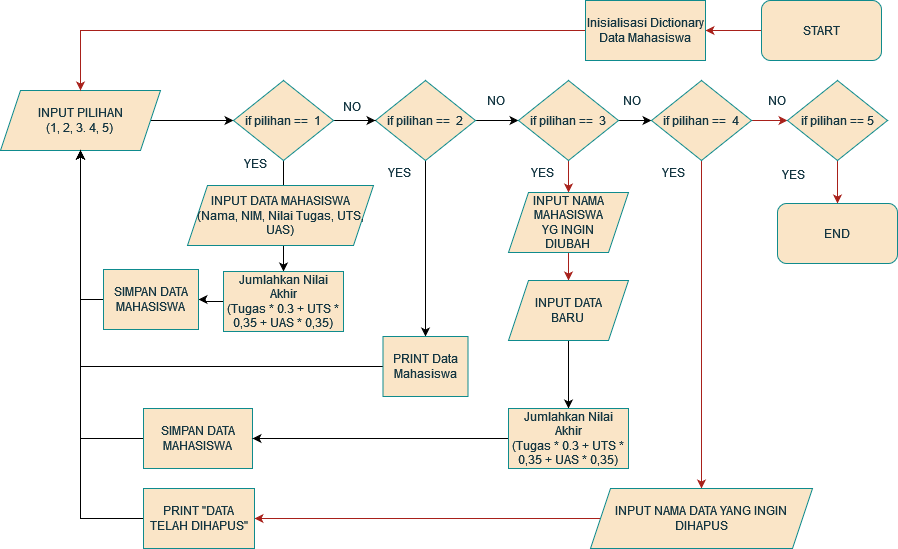

The diagram above was exported from draw.io. Its source (the exported page's mxGraphModel, read from the mxfile embedded in the PNG):
<mxGraphModel dx="1644" dy="414" grid="0" gridSize="10" guides="1" tooltips="1" connect="1" arrows="1" fold="1" page="1" pageScale="1" pageWidth="850" pageHeight="1100" background="#ffffff" math="0" shadow="0">
  <root>
    <mxCell id="0" />
    <mxCell id="1" parent="0" />
    <mxCell id="ej2zxdGgEZxWplA860ch-5" value="" style="edgeStyle=orthogonalEdgeStyle;rounded=0;orthogonalLoop=1;jettySize=auto;html=1;labelBackgroundColor=none;strokeColor=#A8201A;fontColor=default;" parent="1" source="ej2zxdGgEZxWplA860ch-1" target="ej2zxdGgEZxWplA860ch-4" edge="1">
      <mxGeometry relative="1" as="geometry" />
    </mxCell>
    <mxCell id="ej2zxdGgEZxWplA860ch-1" value="&lt;div&gt;START&lt;/div&gt;" style="rounded=1;whiteSpace=wrap;html=1;labelBackgroundColor=none;fillColor=#FAE5C7;strokeColor=#0F8B8D;fontColor=#143642;" parent="1" vertex="1">
      <mxGeometry x="743" y="30" width="120" height="60" as="geometry" />
    </mxCell>
    <mxCell id="uhRXQhD7_M8lkC6Cr1CY-11" style="edgeStyle=orthogonalEdgeStyle;rounded=0;orthogonalLoop=1;jettySize=auto;html=1;" edge="1" parent="1" source="ej2zxdGgEZxWplA860ch-2" target="ej2zxdGgEZxWplA860ch-11">
      <mxGeometry relative="1" as="geometry" />
    </mxCell>
    <mxCell id="ej2zxdGgEZxWplA860ch-2" value="&lt;div&gt;INPUT PILIHAN&lt;/div&gt;&lt;div&gt;(1, 2, 3. 4, 5)&lt;br&gt;&lt;/div&gt;" style="shape=parallelogram;perimeter=parallelogramPerimeter;whiteSpace=wrap;html=1;fixedSize=1;labelBackgroundColor=none;fillColor=#FAE5C7;strokeColor=#0F8B8D;fontColor=#143642;" parent="1" vertex="1">
      <mxGeometry x="-18" y="120" width="160" height="60" as="geometry" />
    </mxCell>
    <mxCell id="ej2zxdGgEZxWplA860ch-6" value="" style="edgeStyle=orthogonalEdgeStyle;rounded=0;orthogonalLoop=1;jettySize=auto;html=1;labelBackgroundColor=none;strokeColor=#A8201A;fontColor=default;" parent="1" source="ej2zxdGgEZxWplA860ch-4" target="ej2zxdGgEZxWplA860ch-2" edge="1">
      <mxGeometry relative="1" as="geometry" />
    </mxCell>
    <mxCell id="ej2zxdGgEZxWplA860ch-4" value="Inisialisasi Dictionary Data Mahasiswa" style="rounded=0;whiteSpace=wrap;html=1;labelBackgroundColor=none;fillColor=#FAE5C7;strokeColor=#0F8B8D;fontColor=#143642;" parent="1" vertex="1">
      <mxGeometry x="567" y="30" width="120" height="60" as="geometry" />
    </mxCell>
    <mxCell id="uhRXQhD7_M8lkC6Cr1CY-3" style="edgeStyle=orthogonalEdgeStyle;rounded=0;orthogonalLoop=1;jettySize=auto;html=1;" edge="1" parent="1" source="ej2zxdGgEZxWplA860ch-9" target="ej2zxdGgEZxWplA860ch-24">
      <mxGeometry relative="1" as="geometry" />
    </mxCell>
    <mxCell id="uhRXQhD7_M8lkC6Cr1CY-19" style="edgeStyle=orthogonalEdgeStyle;rounded=0;orthogonalLoop=1;jettySize=auto;html=1;entryX=0;entryY=0.5;entryDx=0;entryDy=0;" edge="1" parent="1" source="ej2zxdGgEZxWplA860ch-9" target="ej2zxdGgEZxWplA860ch-13">
      <mxGeometry relative="1" as="geometry" />
    </mxCell>
    <mxCell id="ej2zxdGgEZxWplA860ch-9" value="if pilihan ==&amp;nbsp; 2" style="rhombus;whiteSpace=wrap;html=1;labelBackgroundColor=none;fillColor=#FAE5C7;strokeColor=#0F8B8D;fontColor=#143642;" parent="1" vertex="1">
      <mxGeometry x="357" y="110" width="100" height="80" as="geometry" />
    </mxCell>
    <mxCell id="uhRXQhD7_M8lkC6Cr1CY-1" value="" style="edgeStyle=orthogonalEdgeStyle;rounded=0;orthogonalLoop=1;jettySize=auto;html=1;" edge="1" parent="1" source="ej2zxdGgEZxWplA860ch-11" target="y7KgaVlqVmDGfSRUqwLt-3">
      <mxGeometry relative="1" as="geometry" />
    </mxCell>
    <mxCell id="uhRXQhD7_M8lkC6Cr1CY-15" value="" style="edgeStyle=orthogonalEdgeStyle;rounded=0;orthogonalLoop=1;jettySize=auto;html=1;" edge="1" parent="1" source="ej2zxdGgEZxWplA860ch-11" target="ej2zxdGgEZxWplA860ch-9">
      <mxGeometry relative="1" as="geometry" />
    </mxCell>
    <mxCell id="ej2zxdGgEZxWplA860ch-11" value="if pilihan ==&amp;nbsp; 1" style="rhombus;whiteSpace=wrap;html=1;labelBackgroundColor=none;fillColor=#FAE5C7;strokeColor=#0F8B8D;fontColor=#143642;" parent="1" vertex="1">
      <mxGeometry x="215" y="110" width="100" height="80" as="geometry" />
    </mxCell>
    <mxCell id="ej2zxdGgEZxWplA860ch-27" value="" style="edgeStyle=orthogonalEdgeStyle;rounded=0;orthogonalLoop=1;jettySize=auto;html=1;labelBackgroundColor=none;strokeColor=#A8201A;fontColor=default;" parent="1" source="ej2zxdGgEZxWplA860ch-13" target="ej2zxdGgEZxWplA860ch-26" edge="1">
      <mxGeometry relative="1" as="geometry" />
    </mxCell>
    <mxCell id="uhRXQhD7_M8lkC6Cr1CY-21" style="edgeStyle=orthogonalEdgeStyle;rounded=0;orthogonalLoop=1;jettySize=auto;html=1;" edge="1" parent="1" source="ej2zxdGgEZxWplA860ch-13" target="ej2zxdGgEZxWplA860ch-18">
      <mxGeometry relative="1" as="geometry" />
    </mxCell>
    <mxCell id="ej2zxdGgEZxWplA860ch-13" value="if pilihan ==&amp;nbsp; 3" style="rhombus;whiteSpace=wrap;html=1;labelBackgroundColor=none;fillColor=#FAE5C7;strokeColor=#0F8B8D;fontColor=#143642;" parent="1" vertex="1">
      <mxGeometry x="500" y="110" width="100" height="80" as="geometry" />
    </mxCell>
    <mxCell id="ej2zxdGgEZxWplA860ch-23" value="" style="edgeStyle=orthogonalEdgeStyle;rounded=0;orthogonalLoop=1;jettySize=auto;html=1;labelBackgroundColor=none;strokeColor=#A8201A;fontColor=default;" parent="1" source="ej2zxdGgEZxWplA860ch-18" target="ej2zxdGgEZxWplA860ch-22" edge="1">
      <mxGeometry relative="1" as="geometry" />
    </mxCell>
    <mxCell id="ej2zxdGgEZxWplA860ch-42" value="" style="edgeStyle=orthogonalEdgeStyle;rounded=0;orthogonalLoop=1;jettySize=auto;html=1;labelBackgroundColor=none;strokeColor=#A8201A;fontColor=default;" parent="1" source="ej2zxdGgEZxWplA860ch-18" target="ej2zxdGgEZxWplA860ch-41" edge="1">
      <mxGeometry relative="1" as="geometry" />
    </mxCell>
    <mxCell id="ej2zxdGgEZxWplA860ch-18" value="if pilihan ==&amp;nbsp; 4" style="rhombus;whiteSpace=wrap;html=1;labelBackgroundColor=none;fillColor=#FAE5C7;strokeColor=#0F8B8D;fontColor=#143642;" parent="1" vertex="1">
      <mxGeometry x="633" y="110" width="100" height="80" as="geometry" />
    </mxCell>
    <mxCell id="ej2zxdGgEZxWplA860ch-20" value="&lt;div&gt;INPUT DATA MAHASISWA&lt;/div&gt;&lt;div&gt;(Nama, NIM, Nilai Tugas, UTS, UAS)&lt;br&gt;&lt;/div&gt;" style="shape=parallelogram;perimeter=parallelogramPerimeter;whiteSpace=wrap;html=1;fixedSize=1;labelBackgroundColor=none;fillColor=#FAE5C7;strokeColor=#0F8B8D;fontColor=#143642;" parent="1" vertex="1">
      <mxGeometry x="169" y="215" width="186" height="60" as="geometry" />
    </mxCell>
    <mxCell id="ej2zxdGgEZxWplA860ch-54" style="edgeStyle=orthogonalEdgeStyle;rounded=0;orthogonalLoop=1;jettySize=auto;html=1;labelBackgroundColor=none;strokeColor=#A8201A;fontColor=default;" parent="1" source="ej2zxdGgEZxWplA860ch-22" target="ej2zxdGgEZxWplA860ch-46" edge="1">
      <mxGeometry relative="1" as="geometry" />
    </mxCell>
    <mxCell id="ej2zxdGgEZxWplA860ch-22" value="if pilihan == 5 " style="rhombus;whiteSpace=wrap;html=1;labelBackgroundColor=none;fillColor=#FAE5C7;strokeColor=#0F8B8D;fontColor=#143642;" parent="1" vertex="1">
      <mxGeometry x="769" y="110" width="100" height="80" as="geometry" />
    </mxCell>
    <mxCell id="uhRXQhD7_M8lkC6Cr1CY-4" style="edgeStyle=orthogonalEdgeStyle;rounded=0;orthogonalLoop=1;jettySize=auto;html=1;entryX=0.5;entryY=1;entryDx=0;entryDy=0;" edge="1" parent="1" source="ej2zxdGgEZxWplA860ch-24" target="ej2zxdGgEZxWplA860ch-2">
      <mxGeometry relative="1" as="geometry" />
    </mxCell>
    <mxCell id="ej2zxdGgEZxWplA860ch-24" value="PRINT Data Mahasiswa" style="rounded=0;whiteSpace=wrap;html=1;labelBackgroundColor=none;fillColor=#FAE5C7;strokeColor=#0F8B8D;fontColor=#143642;" parent="1" vertex="1">
      <mxGeometry x="364.5" y="366" width="85" height="60" as="geometry" />
    </mxCell>
    <mxCell id="ej2zxdGgEZxWplA860ch-29" value="" style="edgeStyle=orthogonalEdgeStyle;rounded=0;orthogonalLoop=1;jettySize=auto;html=1;labelBackgroundColor=none;strokeColor=#A8201A;fontColor=default;" parent="1" source="ej2zxdGgEZxWplA860ch-26" target="ej2zxdGgEZxWplA860ch-28" edge="1">
      <mxGeometry relative="1" as="geometry" />
    </mxCell>
    <mxCell id="ej2zxdGgEZxWplA860ch-26" value="&lt;div&gt;INPUT NAMA MAHASISWA&lt;/div&gt;&lt;div&gt;YG INGIN&lt;/div&gt;&lt;div&gt;DIUBAH&lt;br&gt;&lt;/div&gt;" style="shape=parallelogram;perimeter=parallelogramPerimeter;whiteSpace=wrap;html=1;fixedSize=1;labelBackgroundColor=none;fillColor=#FAE5C7;strokeColor=#0F8B8D;fontColor=#143642;" parent="1" vertex="1">
      <mxGeometry x="490" y="222" width="120" height="60" as="geometry" />
    </mxCell>
    <mxCell id="uhRXQhD7_M8lkC6Cr1CY-8" style="edgeStyle=orthogonalEdgeStyle;rounded=0;orthogonalLoop=1;jettySize=auto;html=1;entryX=0.5;entryY=0;entryDx=0;entryDy=0;" edge="1" parent="1" source="ej2zxdGgEZxWplA860ch-28" target="y7KgaVlqVmDGfSRUqwLt-7">
      <mxGeometry relative="1" as="geometry" />
    </mxCell>
    <mxCell id="ej2zxdGgEZxWplA860ch-28" value="&lt;div&gt;INPUT DATA&lt;/div&gt;&lt;div&gt;BARU&lt;br&gt;&lt;/div&gt;" style="shape=parallelogram;perimeter=parallelogramPerimeter;whiteSpace=wrap;html=1;fixedSize=1;labelBackgroundColor=none;fillColor=#FAE5C7;strokeColor=#0F8B8D;fontColor=#143642;" parent="1" vertex="1">
      <mxGeometry x="490" y="310" width="120" height="60" as="geometry" />
    </mxCell>
    <mxCell id="uhRXQhD7_M8lkC6Cr1CY-10" style="edgeStyle=orthogonalEdgeStyle;rounded=0;orthogonalLoop=1;jettySize=auto;html=1;entryX=0.5;entryY=1;entryDx=0;entryDy=0;" edge="1" parent="1" source="ej2zxdGgEZxWplA860ch-32" target="ej2zxdGgEZxWplA860ch-2">
      <mxGeometry relative="1" as="geometry">
        <Array as="points">
          <mxPoint x="62" y="468" />
        </Array>
      </mxGeometry>
    </mxCell>
    <mxCell id="ej2zxdGgEZxWplA860ch-32" value="&lt;div&gt;SIMPAN DATA&lt;/div&gt;&lt;div&gt;MAHASISWA&lt;br&gt;&lt;/div&gt;" style="whiteSpace=wrap;html=1;labelBackgroundColor=none;fillColor=#FAE5C7;strokeColor=#0F8B8D;fontColor=#143642;" parent="1" vertex="1">
      <mxGeometry x="125" y="438" width="109" height="60" as="geometry" />
    </mxCell>
    <mxCell id="ej2zxdGgEZxWplA860ch-44" value="" style="edgeStyle=orthogonalEdgeStyle;rounded=0;orthogonalLoop=1;jettySize=auto;html=1;labelBackgroundColor=none;strokeColor=#A8201A;fontColor=default;" parent="1" source="ej2zxdGgEZxWplA860ch-41" target="ej2zxdGgEZxWplA860ch-43" edge="1">
      <mxGeometry relative="1" as="geometry" />
    </mxCell>
    <mxCell id="ej2zxdGgEZxWplA860ch-41" value="INPUT NAMA DATA YANG INGIN DIHAPUS" style="shape=parallelogram;perimeter=parallelogramPerimeter;whiteSpace=wrap;html=1;fixedSize=1;labelBackgroundColor=none;fillColor=#FAE5C7;strokeColor=#0F8B8D;fontColor=#143642;" parent="1" vertex="1">
      <mxGeometry x="572" y="518" width="222" height="60" as="geometry" />
    </mxCell>
    <mxCell id="uhRXQhD7_M8lkC6Cr1CY-20" style="edgeStyle=orthogonalEdgeStyle;rounded=0;orthogonalLoop=1;jettySize=auto;html=1;entryX=0.5;entryY=1;entryDx=0;entryDy=0;" edge="1" parent="1" source="ej2zxdGgEZxWplA860ch-43" target="ej2zxdGgEZxWplA860ch-2">
      <mxGeometry relative="1" as="geometry">
        <Array as="points">
          <mxPoint x="62" y="548" />
        </Array>
      </mxGeometry>
    </mxCell>
    <mxCell id="ej2zxdGgEZxWplA860ch-43" value="PRINT &quot;DATA TELAH DIHAPUS&quot;" style="whiteSpace=wrap;html=1;labelBackgroundColor=none;fillColor=#FAE5C7;strokeColor=#0F8B8D;fontColor=#143642;" parent="1" vertex="1">
      <mxGeometry x="125" y="518" width="111" height="60" as="geometry" />
    </mxCell>
    <mxCell id="ej2zxdGgEZxWplA860ch-46" value="END" style="rounded=1;whiteSpace=wrap;html=1;labelBackgroundColor=none;fillColor=#FAE5C7;strokeColor=#0F8B8D;fontColor=#143642;" parent="1" vertex="1">
      <mxGeometry x="759" y="233" width="120" height="60" as="geometry" />
    </mxCell>
    <mxCell id="ej2zxdGgEZxWplA860ch-55" value="YES" style="whiteSpace=wrap;html=1;aspect=fixed;fillColor=none;strokeColor=none;labelBackgroundColor=none;fontColor=#143642;" parent="1" vertex="1">
      <mxGeometry x="197" y="153" width="80" height="80" as="geometry" />
    </mxCell>
    <mxCell id="ej2zxdGgEZxWplA860ch-56" value="NO" style="whiteSpace=wrap;html=1;aspect=fixed;fillColor=none;strokeColor=none;labelBackgroundColor=none;fontColor=#143642;" parent="1" vertex="1">
      <mxGeometry x="294" y="96" width="80" height="80" as="geometry" />
    </mxCell>
    <mxCell id="ej2zxdGgEZxWplA860ch-58" value="NO" style="whiteSpace=wrap;html=1;aspect=fixed;fillColor=none;strokeColor=none;labelBackgroundColor=none;fontColor=#143642;" parent="1" vertex="1">
      <mxGeometry x="438" y="90" width="80" height="80" as="geometry" />
    </mxCell>
    <mxCell id="ej2zxdGgEZxWplA860ch-60" value="NO" style="whiteSpace=wrap;html=1;aspect=fixed;fillColor=none;strokeColor=none;labelBackgroundColor=none;fontColor=#143642;" parent="1" vertex="1">
      <mxGeometry x="574" y="90" width="80" height="80" as="geometry" />
    </mxCell>
    <mxCell id="ej2zxdGgEZxWplA860ch-63" value="NO" style="whiteSpace=wrap;html=1;aspect=fixed;fillColor=none;strokeColor=none;labelBackgroundColor=none;fontColor=#143642;" parent="1" vertex="1">
      <mxGeometry x="719" y="90" width="80" height="80" as="geometry" />
    </mxCell>
    <mxCell id="ej2zxdGgEZxWplA860ch-64" value="YES" style="whiteSpace=wrap;html=1;aspect=fixed;fillColor=none;strokeColor=none;labelBackgroundColor=none;fontColor=#143642;" parent="1" vertex="1">
      <mxGeometry x="341" y="162" width="80" height="80" as="geometry" />
    </mxCell>
    <mxCell id="ej2zxdGgEZxWplA860ch-65" value="YES" style="whiteSpace=wrap;html=1;aspect=fixed;fillColor=none;strokeColor=none;labelBackgroundColor=none;fontColor=#143642;" parent="1" vertex="1">
      <mxGeometry x="484" y="162" width="80" height="80" as="geometry" />
    </mxCell>
    <mxCell id="ej2zxdGgEZxWplA860ch-67" value="YES" style="whiteSpace=wrap;html=1;aspect=fixed;fillColor=none;strokeColor=none;labelBackgroundColor=none;fontColor=#143642;" parent="1" vertex="1">
      <mxGeometry x="615" y="162" width="80" height="80" as="geometry" />
    </mxCell>
    <mxCell id="ej2zxdGgEZxWplA860ch-68" value="YES" style="whiteSpace=wrap;html=1;aspect=fixed;fillColor=none;strokeColor=none;labelBackgroundColor=none;fontColor=#143642;" parent="1" vertex="1">
      <mxGeometry x="735" y="164" width="80" height="80" as="geometry" />
    </mxCell>
    <mxCell id="uhRXQhD7_M8lkC6Cr1CY-6" value="" style="edgeStyle=orthogonalEdgeStyle;rounded=0;orthogonalLoop=1;jettySize=auto;html=1;" edge="1" parent="1" source="y7KgaVlqVmDGfSRUqwLt-3" target="y7KgaVlqVmDGfSRUqwLt-8">
      <mxGeometry relative="1" as="geometry" />
    </mxCell>
    <mxCell id="y7KgaVlqVmDGfSRUqwLt-3" value="&lt;div&gt;Jumlahkan Nilai Akhir&lt;/div&gt;&lt;div&gt;(Tugas * 0.3 + UTS * 0,35 + UAS * 0,35)&lt;br&gt;&lt;/div&gt;" style="whiteSpace=wrap;html=1;fillColor=#FAE5C7;strokeColor=#0F8B8D;fontColor=#143642;labelBackgroundColor=none;" parent="1" vertex="1">
      <mxGeometry x="205" y="301" width="120" height="60" as="geometry" />
    </mxCell>
    <mxCell id="uhRXQhD7_M8lkC6Cr1CY-9" style="edgeStyle=orthogonalEdgeStyle;rounded=0;orthogonalLoop=1;jettySize=auto;html=1;" edge="1" parent="1" source="y7KgaVlqVmDGfSRUqwLt-7" target="ej2zxdGgEZxWplA860ch-32">
      <mxGeometry relative="1" as="geometry" />
    </mxCell>
    <mxCell id="y7KgaVlqVmDGfSRUqwLt-7" value="&lt;div&gt;Jumlahkan Nilai Akhir&lt;/div&gt;&lt;div&gt;(Tugas * 0.3 + UTS * 0,35 + UAS * 0,35)&lt;br&gt;&lt;/div&gt;" style="whiteSpace=wrap;html=1;fillColor=#FAE5C7;strokeColor=#0F8B8D;fontColor=#143642;labelBackgroundColor=none;" parent="1" vertex="1">
      <mxGeometry x="490" y="438" width="120" height="60" as="geometry" />
    </mxCell>
    <mxCell id="uhRXQhD7_M8lkC6Cr1CY-7" style="edgeStyle=orthogonalEdgeStyle;rounded=0;orthogonalLoop=1;jettySize=auto;html=1;entryX=0.5;entryY=1;entryDx=0;entryDy=0;" edge="1" parent="1" source="y7KgaVlqVmDGfSRUqwLt-8" target="ej2zxdGgEZxWplA860ch-2">
      <mxGeometry relative="1" as="geometry">
        <Array as="points">
          <mxPoint x="62" y="329" />
        </Array>
      </mxGeometry>
    </mxCell>
    <mxCell id="y7KgaVlqVmDGfSRUqwLt-8" value="&lt;div&gt;SIMPAN DATA&lt;/div&gt;&lt;div&gt;MAHASISWA&lt;br&gt;&lt;/div&gt;" style="whiteSpace=wrap;html=1;labelBackgroundColor=none;fillColor=#FAE5C7;strokeColor=#0F8B8D;fontColor=#143642;" parent="1" vertex="1">
      <mxGeometry x="85" y="299" width="95" height="60" as="geometry" />
    </mxCell>
  </root>
</mxGraphModel>